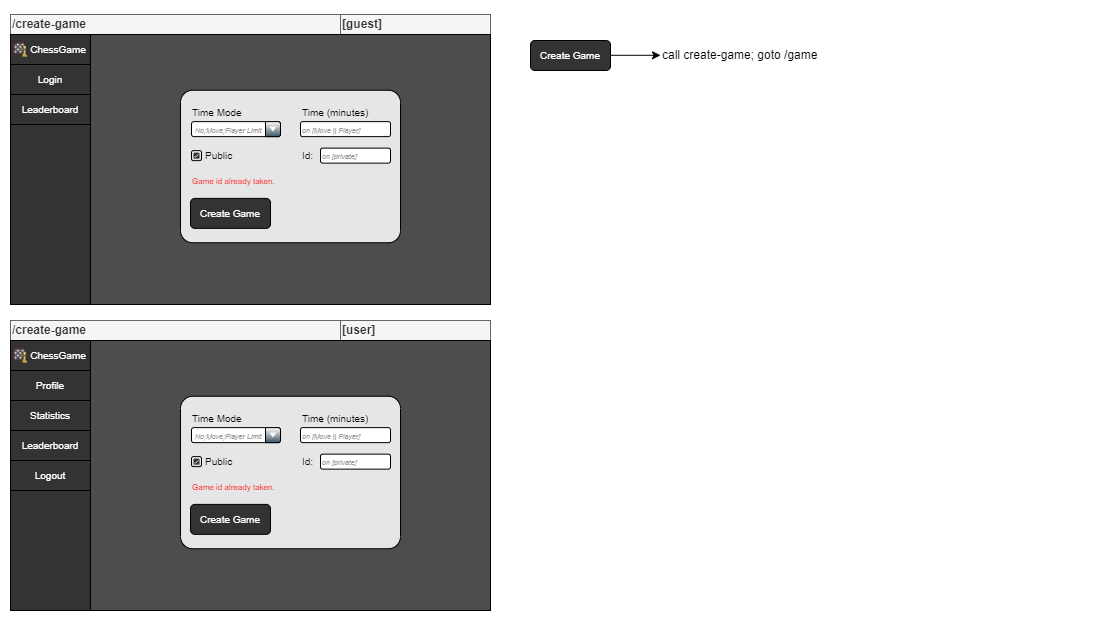

The diagram above was exported from draw.io. Its source (the exported page's mxGraphModel, read from the mxfile embedded in the PNG):
<mxGraphModel dx="957" dy="-712" grid="1" gridSize="10" guides="1" tooltips="1" connect="1" arrows="1" fold="1" page="1" pageScale="1" pageWidth="827" pageHeight="1169" math="0" shadow="0">
  <root>
    <mxCell id="0" />
    <mxCell id="1" parent="0" />
    <mxCell id="y3NqrNOGOejbPoA6JDIm-1" value="" style="rounded=0;whiteSpace=wrap;html=1;strokeColor=none;" parent="1" vertex="1">
      <mxGeometry x="90" y="1450" width="1110" height="620" as="geometry" />
    </mxCell>
    <mxCell id="7m2oUk6TzVHlLjAdu4C3-1" value="" style="group" parent="1" vertex="1" connectable="0">
      <mxGeometry x="100" y="1464" width="480" height="290" as="geometry" />
    </mxCell>
    <mxCell id="7m2oUk6TzVHlLjAdu4C3-2" value="&lt;b&gt;[guest]&lt;/b&gt;" style="rounded=0;whiteSpace=wrap;html=1;fillColor=#f5f5f5;fontColor=#333333;strokeColor=#666666;align=left;container=0;movable=1;resizable=1;rotatable=1;deletable=1;editable=1;locked=0;connectable=1;" parent="7m2oUk6TzVHlLjAdu4C3-1" vertex="1">
      <mxGeometry x="330" width="150" height="20" as="geometry" />
    </mxCell>
    <mxCell id="7m2oUk6TzVHlLjAdu4C3-3" value="&lt;b&gt;/create-game&lt;/b&gt;" style="rounded=0;whiteSpace=wrap;html=1;fillColor=#f5f5f5;fontColor=#333333;strokeColor=#666666;align=left;container=0;movable=1;resizable=1;rotatable=1;deletable=1;editable=1;locked=0;connectable=1;" parent="7m2oUk6TzVHlLjAdu4C3-1" vertex="1">
      <mxGeometry width="330" height="20" as="geometry" />
    </mxCell>
    <mxCell id="7m2oUk6TzVHlLjAdu4C3-4" value="" style="rounded=0;whiteSpace=wrap;html=1;container=0;movable=1;resizable=1;rotatable=1;deletable=1;editable=1;locked=0;connectable=1;fillColor=#4D4D4D;" parent="7m2oUk6TzVHlLjAdu4C3-1" vertex="1">
      <mxGeometry y="20" width="480" height="270" as="geometry" />
    </mxCell>
    <mxCell id="7m2oUk6TzVHlLjAdu4C3-5" value="" style="rounded=1;whiteSpace=wrap;html=1;verticalAlign=top;align=left;arcSize=8;container=0;movable=1;resizable=1;rotatable=1;deletable=1;editable=1;locked=0;connectable=1;fillColor=#E6E6E6;" parent="7m2oUk6TzVHlLjAdu4C3-1" vertex="1">
      <mxGeometry x="170" y="75.75" width="220" height="152.5" as="geometry" />
    </mxCell>
    <mxCell id="7m2oUk6TzVHlLjAdu4C3-6" value="&lt;span style=&quot;font-size: 10px;&quot;&gt;Create Game&lt;/span&gt;" style="rounded=1;whiteSpace=wrap;html=1;container=0;movable=1;resizable=1;rotatable=1;deletable=1;editable=1;locked=0;connectable=1;fillColor=#333333;fontColor=#FFFFFF;" parent="7m2oUk6TzVHlLjAdu4C3-1" vertex="1">
      <mxGeometry x="180" y="183.8800000000001" width="80" height="30" as="geometry" />
    </mxCell>
    <mxCell id="7m2oUk6TzVHlLjAdu4C3-7" value="&lt;font color=&quot;#ff0000&quot;&gt;&lt;span style=&quot;font-size: 8px;&quot;&gt;Game id already taken.&lt;/span&gt;&lt;/font&gt;" style="text;html=1;strokeColor=none;fillColor=none;align=left;verticalAlign=middle;whiteSpace=wrap;rounded=0;container=0;movable=1;resizable=1;rotatable=1;deletable=1;editable=1;locked=0;connectable=1;" parent="7m2oUk6TzVHlLjAdu4C3-1" vertex="1">
      <mxGeometry x="180" y="153.8800000000001" width="200" height="25" as="geometry" />
    </mxCell>
    <mxCell id="7m2oUk6TzVHlLjAdu4C3-8" value="&lt;span style=&quot;font-size: 10px;&quot;&gt;Time (minutes)&lt;/span&gt;" style="text;html=1;strokeColor=none;fillColor=none;align=left;verticalAlign=middle;whiteSpace=wrap;rounded=0;container=0;movable=1;resizable=1;rotatable=1;deletable=1;editable=1;locked=0;connectable=1;" parent="7m2oUk6TzVHlLjAdu4C3-1" vertex="1">
      <mxGeometry x="290" y="90.13000000000011" width="90" height="15" as="geometry" />
    </mxCell>
    <mxCell id="7m2oUk6TzVHlLjAdu4C3-9" value="&lt;font style=&quot;font-size: 10px;&quot;&gt;Time Mode&lt;/font&gt;" style="text;html=1;strokeColor=none;fillColor=none;align=left;verticalAlign=middle;whiteSpace=wrap;rounded=0;container=0;movable=1;resizable=1;rotatable=1;deletable=1;editable=1;locked=0;connectable=1;" parent="7m2oUk6TzVHlLjAdu4C3-1" vertex="1">
      <mxGeometry x="180" y="90.13000000000011" width="160" height="15" as="geometry" />
    </mxCell>
    <mxCell id="7m2oUk6TzVHlLjAdu4C3-10" value="&lt;font style=&quot;font-size: 10px;&quot;&gt;Public&lt;/font&gt;" style="text;html=1;strokeColor=none;fillColor=none;align=left;verticalAlign=middle;whiteSpace=wrap;rounded=0;container=0;movable=1;resizable=1;rotatable=1;deletable=1;editable=1;locked=0;connectable=1;" parent="7m2oUk6TzVHlLjAdu4C3-1" vertex="1">
      <mxGeometry x="193" y="133.6300000000001" width="77" height="15" as="geometry" />
    </mxCell>
    <mxCell id="7m2oUk6TzVHlLjAdu4C3-11" value="&lt;font size=&quot;1&quot; color=&quot;#999999&quot; style=&quot;&quot;&gt;&lt;i style=&quot;font-size: 7px;&quot;&gt;on [Move || Player]&lt;/i&gt;&lt;/font&gt;" style="rounded=1;whiteSpace=wrap;html=1;align=left;container=0;movable=1;resizable=1;rotatable=1;deletable=1;editable=1;locked=0;connectable=1;" parent="7m2oUk6TzVHlLjAdu4C3-1" vertex="1">
      <mxGeometry x="290" y="107.13000000000011" width="90" height="15" as="geometry" />
    </mxCell>
    <mxCell id="7m2oUk6TzVHlLjAdu4C3-12" value="&lt;font style=&quot;font-size: 7px;&quot; color=&quot;#999999&quot;&gt;&lt;i&gt;on [private]&lt;/i&gt;&lt;/font&gt;" style="rounded=1;whiteSpace=wrap;html=1;align=left;container=0;movable=1;resizable=1;rotatable=1;deletable=1;editable=1;locked=0;connectable=1;" parent="7m2oUk6TzVHlLjAdu4C3-1" vertex="1">
      <mxGeometry x="310" y="133.6300000000001" width="70" height="15" as="geometry" />
    </mxCell>
    <mxCell id="7m2oUk6TzVHlLjAdu4C3-13" value="&lt;font style=&quot;font-size: 10px;&quot;&gt;Id:&lt;/font&gt;" style="text;html=1;strokeColor=none;fillColor=none;align=left;verticalAlign=middle;whiteSpace=wrap;rounded=0;container=0;movable=1;resizable=1;rotatable=1;deletable=1;editable=1;locked=0;connectable=1;" parent="7m2oUk6TzVHlLjAdu4C3-1" vertex="1">
      <mxGeometry x="290" y="133.6300000000001" width="20" height="15" as="geometry" />
    </mxCell>
    <mxCell id="7m2oUk6TzVHlLjAdu4C3-14" value="&lt;font color=&quot;#999999&quot; style=&quot;font-size: 7px;&quot;&gt;&lt;i&gt;No;Move;Player Limit&lt;/i&gt;&lt;/font&gt;" style="strokeWidth=1;html=1;shadow=0;dashed=0;shape=mxgraph.ios.iComboBox;spacingTop=2;spacingLeft=2;align=left;buttonText=;fontSize=8;fillColor2=#3D5565;sketch=0;whiteSpace=wrap;container=0;movable=1;resizable=1;rotatable=1;deletable=1;editable=1;locked=0;connectable=1;" parent="7m2oUk6TzVHlLjAdu4C3-1" vertex="1">
      <mxGeometry x="181" y="107.13000000000011" width="89" height="15" as="geometry" />
    </mxCell>
    <mxCell id="7m2oUk6TzVHlLjAdu4C3-15" value="" style="html=1;shadow=0;dashed=0;shape=mxgraph.bootstrap.checkbox2;labelPosition=right;verticalLabelPosition=middle;align=left;verticalAlign=middle;gradientColor=#DEDEDE;fillColor=#EDEDED;checked=0;spacing=5;checkedFill=#0085FC;checkedStroke=#ffffff;sketch=0;container=0;movable=1;resizable=1;rotatable=1;deletable=1;editable=1;locked=0;connectable=1;" parent="7m2oUk6TzVHlLjAdu4C3-1" vertex="1">
      <mxGeometry x="181" y="136.1300000000001" width="10" height="10" as="geometry" />
    </mxCell>
    <mxCell id="7m2oUk6TzVHlLjAdu4C3-16" value="" style="dashed=0;labelPosition=right;align=left;shape=mxgraph.gmdl.checkbox;strokeColor=none;fillColor=#333333;strokeWidth=2;aspect=fixed;sketch=0;html=1;container=0;movable=1;resizable=1;rotatable=1;deletable=1;editable=1;locked=0;connectable=1;fontColor=#333333;" parent="7m2oUk6TzVHlLjAdu4C3-1" vertex="1">
      <mxGeometry x="183" y="138.1300000000001" width="6" height="6" as="geometry" />
    </mxCell>
    <mxCell id="7m2oUk6TzVHlLjAdu4C3-17" value="" style="rounded=0;whiteSpace=wrap;html=1;container=0;fillColor=#333333;" parent="7m2oUk6TzVHlLjAdu4C3-1" vertex="1">
      <mxGeometry y="20" width="80" height="270" as="geometry" />
    </mxCell>
    <mxCell id="7m2oUk6TzVHlLjAdu4C3-18" value="&lt;font color=&quot;#ffffff&quot; style=&quot;font-size: 10px;&quot;&gt;Login&lt;/font&gt;" style="rounded=0;whiteSpace=wrap;html=1;container=0;strokeColor=#000000;fillColor=#333333;" parent="7m2oUk6TzVHlLjAdu4C3-1" vertex="1">
      <mxGeometry y="50" width="80" height="30" as="geometry" />
    </mxCell>
    <mxCell id="7m2oUk6TzVHlLjAdu4C3-19" value="&lt;font color=&quot;#ffffff&quot; style=&quot;font-size: 10px;&quot;&gt;Leaderboard&lt;/font&gt;" style="rounded=0;whiteSpace=wrap;html=1;container=0;fillColor=#333333;" parent="7m2oUk6TzVHlLjAdu4C3-1" vertex="1">
      <mxGeometry y="80" width="80" height="30" as="geometry" />
    </mxCell>
    <mxCell id="7m2oUk6TzVHlLjAdu4C3-20" value="" style="rounded=0;whiteSpace=wrap;html=1;container=0;strokeColor=#000000;fillColor=#333333;" parent="7m2oUk6TzVHlLjAdu4C3-1" vertex="1">
      <mxGeometry y="20" width="80" height="30" as="geometry" />
    </mxCell>
    <mxCell id="7m2oUk6TzVHlLjAdu4C3-21" value="&lt;font color=&quot;#ffffff&quot; style=&quot;font-size: 10px;&quot;&gt;ChessGame&lt;/font&gt;" style="rounded=0;whiteSpace=wrap;html=1;strokeColor=none;movable=1;resizable=1;rotatable=1;deletable=1;editable=1;locked=0;connectable=1;container=0;fillColor=#333333;" parent="7m2oUk6TzVHlLjAdu4C3-1" vertex="1">
      <mxGeometry x="18" y="25" width="60" height="20" as="geometry" />
    </mxCell>
    <mxCell id="7m2oUk6TzVHlLjAdu4C3-22" value="" style="shape=image;verticalLabelPosition=bottom;labelBackgroundColor=default;verticalAlign=top;aspect=fixed;imageAspect=0;image=data:image/png,(base64 omitted: 23740 chars);movable=1;resizable=1;rotatable=1;deletable=1;editable=1;locked=0;connectable=1;container=0;" parent="7m2oUk6TzVHlLjAdu4C3-1" vertex="1">
      <mxGeometry x="3" y="28" width="15" height="15" as="geometry" />
    </mxCell>
    <mxCell id="7m2oUk6TzVHlLjAdu4C3-23" value="" style="group" parent="1" vertex="1" connectable="0">
      <mxGeometry x="100" y="1770" width="480" height="290" as="geometry" />
    </mxCell>
    <mxCell id="7m2oUk6TzVHlLjAdu4C3-24" value="&lt;b&gt;[&lt;/b&gt;&lt;b style=&quot;border-color: var(--border-color);&quot;&gt;user&lt;/b&gt;&lt;b&gt;]&lt;/b&gt;" style="rounded=0;whiteSpace=wrap;html=1;fillColor=#f5f5f5;fontColor=#333333;strokeColor=#666666;align=left;container=0;movable=1;resizable=1;rotatable=1;deletable=1;editable=1;locked=0;connectable=1;" parent="7m2oUk6TzVHlLjAdu4C3-23" vertex="1">
      <mxGeometry x="330" width="150" height="20" as="geometry" />
    </mxCell>
    <mxCell id="7m2oUk6TzVHlLjAdu4C3-25" value="&lt;b&gt;/create-game&lt;/b&gt;" style="rounded=0;whiteSpace=wrap;html=1;fillColor=#f5f5f5;fontColor=#333333;strokeColor=#666666;align=left;container=0;movable=1;resizable=1;rotatable=1;deletable=1;editable=1;locked=0;connectable=1;" parent="7m2oUk6TzVHlLjAdu4C3-23" vertex="1">
      <mxGeometry width="330" height="20" as="geometry" />
    </mxCell>
    <mxCell id="7m2oUk6TzVHlLjAdu4C3-26" value="" style="rounded=0;whiteSpace=wrap;html=1;container=0;movable=1;resizable=1;rotatable=1;deletable=1;editable=1;locked=0;connectable=1;fillColor=#4D4D4D;" parent="7m2oUk6TzVHlLjAdu4C3-23" vertex="1">
      <mxGeometry y="20" width="480" height="270" as="geometry" />
    </mxCell>
    <mxCell id="7m2oUk6TzVHlLjAdu4C3-27" value="" style="rounded=1;whiteSpace=wrap;html=1;verticalAlign=top;align=left;arcSize=8;container=0;movable=1;resizable=1;rotatable=1;deletable=1;editable=1;locked=0;connectable=1;fillColor=#E6E6E6;" parent="7m2oUk6TzVHlLjAdu4C3-23" vertex="1">
      <mxGeometry x="170" y="75.75" width="220" height="152.5" as="geometry" />
    </mxCell>
    <mxCell id="7m2oUk6TzVHlLjAdu4C3-28" value="&lt;span style=&quot;font-size: 10px;&quot;&gt;Create Game&lt;/span&gt;" style="rounded=1;whiteSpace=wrap;html=1;container=0;movable=1;resizable=1;rotatable=1;deletable=1;editable=1;locked=0;connectable=1;fillColor=#333333;fontColor=#FFFFFF;" parent="7m2oUk6TzVHlLjAdu4C3-23" vertex="1">
      <mxGeometry x="180" y="183.8800000000001" width="80" height="30" as="geometry" />
    </mxCell>
    <mxCell id="7m2oUk6TzVHlLjAdu4C3-29" value="&lt;font color=&quot;#ff0000&quot;&gt;&lt;span style=&quot;font-size: 8px;&quot;&gt;Game id already taken.&lt;/span&gt;&lt;/font&gt;" style="text;html=1;strokeColor=none;fillColor=none;align=left;verticalAlign=middle;whiteSpace=wrap;rounded=0;container=0;movable=1;resizable=1;rotatable=1;deletable=1;editable=1;locked=0;connectable=1;" parent="7m2oUk6TzVHlLjAdu4C3-23" vertex="1">
      <mxGeometry x="180" y="153.8800000000001" width="200" height="25" as="geometry" />
    </mxCell>
    <mxCell id="7m2oUk6TzVHlLjAdu4C3-30" value="&lt;span style=&quot;font-size: 10px;&quot;&gt;Time (minutes)&lt;/span&gt;" style="text;html=1;strokeColor=none;fillColor=none;align=left;verticalAlign=middle;whiteSpace=wrap;rounded=0;container=0;movable=1;resizable=1;rotatable=1;deletable=1;editable=1;locked=0;connectable=1;" parent="7m2oUk6TzVHlLjAdu4C3-23" vertex="1">
      <mxGeometry x="290" y="90.13000000000011" width="90" height="15" as="geometry" />
    </mxCell>
    <mxCell id="7m2oUk6TzVHlLjAdu4C3-31" value="&lt;font style=&quot;font-size: 10px;&quot;&gt;Time Mode&lt;/font&gt;" style="text;html=1;strokeColor=none;fillColor=none;align=left;verticalAlign=middle;whiteSpace=wrap;rounded=0;container=0;movable=1;resizable=1;rotatable=1;deletable=1;editable=1;locked=0;connectable=1;" parent="7m2oUk6TzVHlLjAdu4C3-23" vertex="1">
      <mxGeometry x="180" y="90.13000000000011" width="160" height="15" as="geometry" />
    </mxCell>
    <mxCell id="7m2oUk6TzVHlLjAdu4C3-32" value="&lt;font style=&quot;font-size: 10px;&quot;&gt;Public&lt;/font&gt;" style="text;html=1;strokeColor=none;fillColor=none;align=left;verticalAlign=middle;whiteSpace=wrap;rounded=0;container=0;movable=1;resizable=1;rotatable=1;deletable=1;editable=1;locked=0;connectable=1;" parent="7m2oUk6TzVHlLjAdu4C3-23" vertex="1">
      <mxGeometry x="193" y="133.6300000000001" width="77" height="15" as="geometry" />
    </mxCell>
    <mxCell id="7m2oUk6TzVHlLjAdu4C3-33" value="&lt;font size=&quot;1&quot; color=&quot;#999999&quot; style=&quot;&quot;&gt;&lt;i style=&quot;font-size: 7px;&quot;&gt;on [Move || Player]&lt;/i&gt;&lt;/font&gt;" style="rounded=1;whiteSpace=wrap;html=1;align=left;container=0;movable=1;resizable=1;rotatable=1;deletable=1;editable=1;locked=0;connectable=1;" parent="7m2oUk6TzVHlLjAdu4C3-23" vertex="1">
      <mxGeometry x="290" y="107.13000000000011" width="90" height="15" as="geometry" />
    </mxCell>
    <mxCell id="7m2oUk6TzVHlLjAdu4C3-34" value="&lt;font style=&quot;font-size: 7px;&quot; color=&quot;#999999&quot;&gt;&lt;i&gt;on [private]&lt;/i&gt;&lt;/font&gt;" style="rounded=1;whiteSpace=wrap;html=1;align=left;container=0;movable=1;resizable=1;rotatable=1;deletable=1;editable=1;locked=0;connectable=1;" parent="7m2oUk6TzVHlLjAdu4C3-23" vertex="1">
      <mxGeometry x="310" y="133.6300000000001" width="70" height="15" as="geometry" />
    </mxCell>
    <mxCell id="7m2oUk6TzVHlLjAdu4C3-35" value="&lt;font style=&quot;font-size: 10px;&quot;&gt;Id:&lt;/font&gt;" style="text;html=1;strokeColor=none;fillColor=none;align=left;verticalAlign=middle;whiteSpace=wrap;rounded=0;container=0;movable=1;resizable=1;rotatable=1;deletable=1;editable=1;locked=0;connectable=1;" parent="7m2oUk6TzVHlLjAdu4C3-23" vertex="1">
      <mxGeometry x="290" y="133.6300000000001" width="20" height="15" as="geometry" />
    </mxCell>
    <mxCell id="7m2oUk6TzVHlLjAdu4C3-36" value="&lt;font color=&quot;#999999&quot; style=&quot;font-size: 7px;&quot;&gt;&lt;i&gt;No;Move;Player Limit&lt;/i&gt;&lt;/font&gt;" style="strokeWidth=1;html=1;shadow=0;dashed=0;shape=mxgraph.ios.iComboBox;spacingTop=2;spacingLeft=2;align=left;buttonText=;fontSize=8;fillColor2=#3D5565;sketch=0;whiteSpace=wrap;container=0;movable=1;resizable=1;rotatable=1;deletable=1;editable=1;locked=0;connectable=1;" parent="7m2oUk6TzVHlLjAdu4C3-23" vertex="1">
      <mxGeometry x="181" y="107.13000000000011" width="89" height="15" as="geometry" />
    </mxCell>
    <mxCell id="7m2oUk6TzVHlLjAdu4C3-37" value="" style="html=1;shadow=0;dashed=0;shape=mxgraph.bootstrap.checkbox2;labelPosition=right;verticalLabelPosition=middle;align=left;verticalAlign=middle;gradientColor=#DEDEDE;fillColor=#EDEDED;checked=0;spacing=5;checkedFill=#0085FC;checkedStroke=#ffffff;sketch=0;container=0;movable=1;resizable=1;rotatable=1;deletable=1;editable=1;locked=0;connectable=1;" parent="7m2oUk6TzVHlLjAdu4C3-23" vertex="1">
      <mxGeometry x="181" y="136.1300000000001" width="10" height="10" as="geometry" />
    </mxCell>
    <mxCell id="7m2oUk6TzVHlLjAdu4C3-38" value="" style="dashed=0;labelPosition=right;align=left;shape=mxgraph.gmdl.checkbox;strokeColor=none;fillColor=#333333;strokeWidth=2;aspect=fixed;sketch=0;html=1;container=0;movable=1;resizable=1;rotatable=1;deletable=1;editable=1;locked=0;connectable=1;fontColor=#333333;" parent="7m2oUk6TzVHlLjAdu4C3-23" vertex="1">
      <mxGeometry x="183" y="138.1300000000001" width="6" height="6" as="geometry" />
    </mxCell>
    <mxCell id="7m2oUk6TzVHlLjAdu4C3-39" value="" style="rounded=0;whiteSpace=wrap;html=1;container=0;fillColor=#333333;" parent="7m2oUk6TzVHlLjAdu4C3-23" vertex="1">
      <mxGeometry y="20" width="80" height="270" as="geometry" />
    </mxCell>
    <mxCell id="7m2oUk6TzVHlLjAdu4C3-40" value="&lt;font color=&quot;#ffffff&quot; style=&quot;font-size: 10px;&quot;&gt;Profile&lt;/font&gt;" style="rounded=0;whiteSpace=wrap;html=1;container=0;strokeColor=#000000;fillColor=#333333;" parent="7m2oUk6TzVHlLjAdu4C3-23" vertex="1">
      <mxGeometry y="50" width="80" height="30" as="geometry" />
    </mxCell>
    <mxCell id="7m2oUk6TzVHlLjAdu4C3-41" value="&lt;font color=&quot;#ffffff&quot; style=&quot;font-size: 10px;&quot;&gt;Statistics&lt;/font&gt;" style="rounded=0;whiteSpace=wrap;html=1;container=0;fillColor=#333333;" parent="7m2oUk6TzVHlLjAdu4C3-23" vertex="1">
      <mxGeometry y="80" width="80" height="30" as="geometry" />
    </mxCell>
    <mxCell id="7m2oUk6TzVHlLjAdu4C3-42" value="" style="rounded=0;whiteSpace=wrap;html=1;container=0;strokeColor=#000000;fillColor=#333333;" parent="7m2oUk6TzVHlLjAdu4C3-23" vertex="1">
      <mxGeometry y="20" width="80" height="30" as="geometry" />
    </mxCell>
    <mxCell id="7m2oUk6TzVHlLjAdu4C3-43" value="&lt;font color=&quot;#ffffff&quot; style=&quot;font-size: 10px;&quot;&gt;ChessGame&lt;/font&gt;" style="rounded=0;whiteSpace=wrap;html=1;strokeColor=none;movable=1;resizable=1;rotatable=1;deletable=1;editable=1;locked=0;connectable=1;container=0;fillColor=#333333;" parent="7m2oUk6TzVHlLjAdu4C3-23" vertex="1">
      <mxGeometry x="18" y="25" width="60" height="20" as="geometry" />
    </mxCell>
    <mxCell id="7m2oUk6TzVHlLjAdu4C3-44" value="" style="shape=image;verticalLabelPosition=bottom;labelBackgroundColor=default;verticalAlign=top;aspect=fixed;imageAspect=0;image=data:image/png,(base64 omitted: 23740 chars);movable=1;resizable=1;rotatable=1;deletable=1;editable=1;locked=0;connectable=1;container=0;" parent="7m2oUk6TzVHlLjAdu4C3-23" vertex="1">
      <mxGeometry x="3" y="28" width="15" height="15" as="geometry" />
    </mxCell>
    <mxCell id="7m2oUk6TzVHlLjAdu4C3-45" value="&lt;font color=&quot;#ffffff&quot; style=&quot;font-size: 10px;&quot;&gt;Leaderboard&lt;/font&gt;" style="rounded=0;whiteSpace=wrap;html=1;container=0;fillColor=#333333;" parent="7m2oUk6TzVHlLjAdu4C3-23" vertex="1">
      <mxGeometry y="110" width="80" height="30" as="geometry" />
    </mxCell>
    <mxCell id="7m2oUk6TzVHlLjAdu4C3-46" value="&lt;font color=&quot;#ffffff&quot; style=&quot;font-size: 10px;&quot;&gt;Logout&lt;/font&gt;" style="rounded=0;whiteSpace=wrap;html=1;container=0;fillColor=#333333;" parent="7m2oUk6TzVHlLjAdu4C3-23" vertex="1">
      <mxGeometry y="140" width="80" height="30" as="geometry" />
    </mxCell>
    <mxCell id="7m2oUk6TzVHlLjAdu4C3-47" value="&lt;span style=&quot;font-size: 10px;&quot;&gt;Create Game&lt;/span&gt;" style="rounded=1;whiteSpace=wrap;html=1;container=0;fillColor=#333333;fontColor=#FFFFFF;" parent="1" vertex="1">
      <mxGeometry x="620" y="1490" width="80" height="30" as="geometry" />
    </mxCell>
    <mxCell id="7m2oUk6TzVHlLjAdu4C3-48" value="" style="endArrow=classic;html=1;rounded=0;exitX=1;exitY=0.5;exitDx=0;exitDy=0;" parent="1" edge="1">
      <mxGeometry width="50" height="50" relative="1" as="geometry">
        <mxPoint x="700" y="1504.79" as="sourcePoint" />
        <mxPoint x="750" y="1504.79" as="targetPoint" />
      </mxGeometry>
    </mxCell>
    <mxCell id="7m2oUk6TzVHlLjAdu4C3-49" value="call create-game; goto /game" style="rounded=0;whiteSpace=wrap;html=1;strokeColor=none;align=left;" parent="1" vertex="1">
      <mxGeometry x="750" y="1495" width="170" height="20" as="geometry" />
    </mxCell>
  </root>
</mxGraphModel>